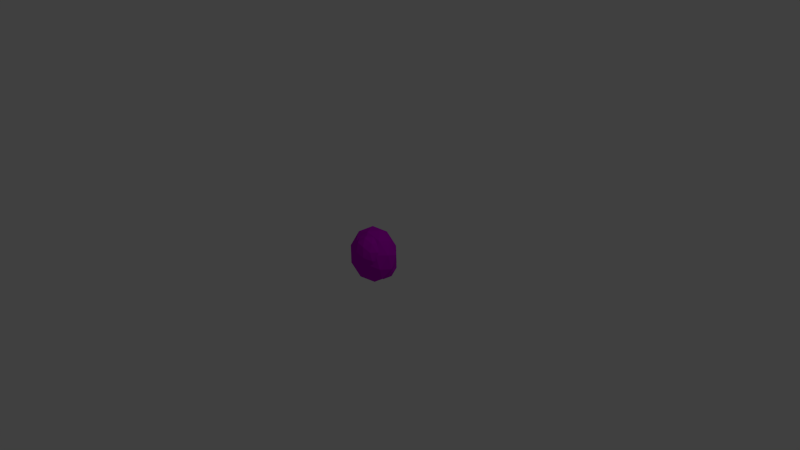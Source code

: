 # Source: spore_breath.blend  (saved by Blender 2.68.0; exported with 4.5.12 LTS)
import bpy
from mathutils import Matrix  # noqa: F401  (used for matrix-valued properties, if any)

bpy.ops.wm.read_factory_settings(use_empty=True)
scene = bpy.context.scene
scene.name = 'Scene'

# ---- collections
col_collection_1 = bpy.data.collections.new('Collection 1'); scene.collection.children.link(col_collection_1)

# ---- materials (node trees are filled in below, after node groups)
mat_fern_spore_smoke = bpy.data.materials.new('Fern_SPore_Smoke')
mat_fern_spore_smoke.alpha_threshold = 0.0
mat_fern_spore_smoke.use_transparent_shadow = False
mat_fern_spore_smoke.diffuse_color = (0.5427, 0.0, 0.6267, 1.0)
mat_fern_spore_smoke.roughness = 0.5
mat_fern_spore_smoke.line_color = (0.0, 0.0, 0.0, 1.0)

# ---- material node trees

# ---- world
world_world = bpy.data.worlds.new('World'); scene.world = world_world
world_world.color = (0.05088, 0.05088, 0.05088)
world_world.use_sun_shadow = False
world_world.sun_shadow_jitter_overblur = 0.0
world_world.cycles.sampling_method = 'MANUAL'
world_world.cycles.sample_map_resolution = 256
world_world.light_settings.ao_factor = 0.5

# ---- cameras
cam_camera = bpy.data.cameras.new('Camera')
cam_camera.clip_end = 100.0
cam_camera.lens = 35.0
cam_camera.sensor_width = 32.0
cam_camera.sensor_height = 18.0
cam_camera.ortho_scale = 7.314
cam_camera.dof.focus_distance = 0.0
cam_camera.dof.aperture_fstop = 128.0

# ---- lights
light_lamp = bpy.data.lights.new('Lamp', 'POINT')
light_lamp.transmission_factor = 0.0
light_lamp.cutoff_distance = 30.0
light_lamp.energy = 100.0
light_lamp.shadow_buffer_clip_start = 1.001
light_lamp.shadow_soft_size = 0.1
light_lamp.shadow_maximum_resolution = 0.006
light_lamp.use_absolute_resolution = True
light_lamp.cycles.use_multiple_importance_sampling = False

# ---- meshes
me_circle = bpy.data.meshes.new('Circle')
me_circle.from_pydata([(-0.04398, -0.3128, 0.04554), (-0.04119, -0.3124, 0.06422), (-0.05282, -0.3136, 0.06781), (0.0, -0.3088, -0.1018), (0.1048, -0.2977, -0.01797), (0.03654, -0.3047, -0.02029), (-0.0412, -0.3125, 0.03662), (-0.1709, -0.2627, -0.08659), (0.1383, -0.2312, -0.182), (0.1383, -0.2823, -0.02722), (0.1207, -0.2888, -0.02719), (0.137, -0.2825, -0.02785), (-0.0444, -0.3094, 0.07563), (-0.05282, -0.2118, -0.241), (-0.2238, -0.2132, 0.1009), (0.2766, -0.1623, -0.05351), (0.1721, -0.2619, -0.006412), (0.1525, -0.2717, -0.02461), (-0.05859, -0.2997, 0.09106), (-0.2238, -0.1115, -0.2079), (-0.2908, -0.1381, -0.04552), (-0.08066, -0.2468, 0.1801), (-0.08987, -0.2247, 0.2172), (-0.0657, -0.2956, 0.09243), (-0.0953, -0.2528, 0.1519), (-0.09534, -0.2655, 0.125), (0.08547, -0.08, -0.3033), (0.2353, -0.08459, -0.2079), (0.2112, -0.2226, 0.006546), (0.2384, -0.1894, 0.104), (0.2334, -0.1981, 0.04688), (-0.08987, -0.05151, -0.3082), (-0.3092, -0.03145, 0.09542), (-0.07044, -0.2306, 0.2085), (-0.06731, -0.2273, 0.2145), (-0.1911, -0.08235, 0.2498), (0.3092, 0.03145, -0.09542), (0.3092, -0.03145, 0.09542), (0.2409, -0.1795, 0.1152), (-0.1911, 0.08235, -0.2498), (-0.3092, 0.03145, -0.09542), (-0.06812, -0.2213, 0.2191), (-0.0676, -0.1971, 0.2377), (0.02167, -0.1405, 0.2784), (0.0231, -0.1404, 0.2784), (0.0, -0.1018, 0.3088), (-0.04963, -0.1793, 0.2508), (-0.06475, -0.1911, 0.2422), (0.1911, 0.08235, -0.2498), (0.01865, 0.06213, -0.3076), (-0.03219, 0.04687, -0.3086), (0.1911, -0.08235, 0.2498), (0.2086, -0.1257, 0.1971), (0.245, -0.1586, 0.121), (0.2174, -0.1218, 0.1856), (0.2415, -0.1358, 0.1399), (-0.141, 0.08745, -0.2653), (-0.1348, 0.08176, -0.2684), (-0.2766, 0.1623, 0.05351), (-0.2353, 0.08459, 0.2079), (0.06847, -0.1101, 0.279), (0.142, -0.1027, 0.2563), (0.1689, -0.1164, 0.2386), (0.1058, -0.09801, 0.2722), (-0.08547, 0.08, 0.3033), (0.1019, 0.06997, -0.28), (0.1229, 0.08929, -0.2709), (-0.039, 0.04659, -0.31), (0.04602, 0.1276, -0.3483), (0.07074, 0.05683, -0.2915), (-0.03354, 0.04603, -0.3083), (0.2908, 0.1381, 0.04552), (0.2238, 0.2132, -0.1009), (0.2238, 0.1115, 0.2079), (0.1867, -0.1139, 0.2258), (-0.04237, 0.04514, -0.3056), (-0.1605, 0.1018, -0.25), (-0.1441, 0.1083, -0.2897), (-0.2353, 0.1916, -0.1168), (0.08987, 0.05151, 0.3082), (0.1381, 0.1248, -0.2896), (0.1478, 0.1066, -0.2536), (-0.06177, 0.1451, -0.3513), (-0.03792, 0.0446, -0.3071), (0.1836, 0.1793, -0.1695), (0.1749, 0.1443, -0.2093), (-0.1691, 0.1162, -0.2387), (-0.1966, 0.1769, -0.1622), (-0.1902, 0.1366, -0.203), (-0.1383, 0.2941, -0.008835), (-0.1383, 0.2312, 0.182), (0.05282, 0.2118, 0.241), (0.1588, 0.1278, -0.2394), (-0.006527, 0.2394, -0.3517), (0.1709, 0.2627, 0.08659), (0.1836, 0.1961, -0.2205), (0.1779, 0.2172, -0.1407), (-0.1898, 0.2077, -0.141), (-0.1966, 0.1961, -0.2205), (-0.1628, 0.2506, -0.07737), (-0.1861, 0.2203, -0.1167), (0.111, 0.2274, -0.3154), (-0.124, 0.2274, -0.3154), (0.1202, 0.2763, -0.05888), (0.1517, 0.2556, -0.08694), (0.1723, 0.2617, -0.1338), (0.1761, 0.2262, -0.1234), (-0.1766, 0.2766, -0.1289), (-0.1249, 0.2816, -0.05643), (0.0, 0.3088, 0.1018), (0.04872, 0.3149, -0.2953), (-0.05907, 0.3272, -0.2825), (0.06746, 0.3073, -0.04868), (0.1534, 0.2542, -0.08807), (0.09856, 0.3383, -0.1086), (0.131, 0.3079, -0.2239), (-0.1512, 0.2946, -0.2337), (-0.112, 0.288, -0.04448), (-0.09155, 0.3189, -0.04994), (0.006385, 0.309, -0.01972), (-0.06555, 0.3015, -0.03128), (0.04207, 0.3126, -0.0333), (-0.09155, 0.3576, -0.1673), (-0.08402, 0.2974, -0.03265), (0.02388, 0.3108, -0.01912), (0.02595, 0.3696, -0.2035), (0.03804, 0.3122, -0.02949), (-0.006527, 0.3666, -0.09926), (0.05489, -0.3384, 0.02807), (0.1399, -0.3294, 0.09608), (0.02242, -0.3414, 0.1323), (0.1399, -0.2907, -0.02125), (0.1074, -0.299, 0.2113), (-0.08267, -0.2797, 0.1527), (0.2249, -0.2484, 0.05775), (-0.0003578, -0.2867, 0.2242), (0.1995, -0.2664, 0.1625), (0.05489, -0.2112, 0.2805), (0.1724, -0.1992, 0.2442), (-0.0626, -0.1992, 0.2442), (0.245, -0.1679, 0.1493), (0.1101, -0.1169, 0.2801)], [], [(0, 2, 3, 6), (3, 5, 6), (3, 4, 5), (0, 1, 2), (15, 30, 28), (15, 29, 30), (28, 16, 15), (3, 2, 7), (3, 7, 13), (3, 13, 8), (15, 37, 38, 29), (47, 46, 45), (45, 22, 47), (22, 42, 47), (46, 43, 45), (43, 44, 45), (22, 41, 42), (22, 34, 41), (20, 14, 32), (31, 19, 39), (27, 26, 48), (37, 54, 55), (55, 53, 37), (37, 51, 52, 54), (53, 38, 37), (22, 45, 35), (20, 32, 40), (31, 75, 83), (83, 70, 31), (31, 57, 75), (31, 39, 56, 57), (70, 50, 31), (27, 48, 36), (79, 73, 91), (59, 64, 90), (78, 58, 89), (71, 72, 94), (34, 22, 33), (22, 21, 33), (2, 12, 18), (12, 2, 1), (15, 8, 27), (15, 17, 9, 8), (15, 16, 17), (3, 11, 10), (3, 8, 9, 11), (10, 4, 3), (7, 14, 20), (7, 2, 14), (25, 24, 14), (14, 23, 25), (21, 22, 14, 24), (14, 2, 18, 23), (13, 19, 31), (13, 7, 19), (7, 20, 19), (8, 26, 27), (8, 13, 26), (13, 31, 26), (37, 36, 71), (37, 15, 36), (15, 27, 36), (45, 51, 79), (63, 61, 51), (51, 45, 63), (45, 60, 63), (61, 62, 51), (45, 44, 60), (52, 51, 74), (51, 62, 74), (32, 35, 59), (32, 14, 35), (14, 22, 35), (39, 40, 78), (39, 19, 40), (19, 20, 40), (48, 66, 81), (81, 92, 48), (26, 69, 65), (48, 26, 65, 66), (26, 49, 69), (49, 26, 31, 50), (51, 73, 79), (51, 37, 73), (37, 71, 73), (35, 64, 59), (35, 45, 64), (45, 79, 64), (40, 58, 78), (40, 32, 58), (32, 59, 58), (56, 39, 76), (39, 86, 76), (78, 87, 88, 39), (88, 86, 39), (78, 97, 87), (36, 72, 71), (36, 48, 72), (48, 85, 84, 72), (48, 92, 85), (84, 96, 72), (91, 94, 109), (91, 73, 94), (73, 71, 94), (90, 91, 109), (90, 64, 91), (64, 79, 91), (89, 90, 109), (89, 58, 90), (58, 59, 90), (109, 124, 119), (109, 126, 124), (89, 109, 119, 120), (109, 121, 126), (89, 123, 117), (89, 120, 123), (117, 108, 89), (99, 100, 78, 89), (89, 108, 99), (100, 97, 78), (109, 94, 112, 121), (72, 104, 103, 94), (103, 112, 94), (72, 106, 113), (113, 104, 72), (72, 96, 106), (75, 67, 83), (83, 67, 70), (82, 77, 102), (80, 68, 101), (87, 98, 88), (82, 102, 93), (80, 101, 95), (123, 118, 117), (116, 107, 122), (110, 111, 125), (105, 115, 114), (65, 80, 66), (80, 81, 66), (67, 77, 82), (77, 67, 75, 57), (77, 57, 56), (56, 76, 77), (69, 68, 80, 65), (70, 67, 50), (67, 68, 49, 50), (68, 69, 49), (67, 82, 68), (105, 106, 96), (84, 95, 105, 96), (85, 95, 84), (81, 80, 92), (80, 95, 85, 92), (102, 98, 116), (102, 77, 98), (77, 76, 86), (88, 98, 77, 86), (101, 93, 110), (101, 68, 93), (68, 82, 93), (106, 105, 113), (98, 107, 116), (97, 100, 107), (107, 98, 87, 97), (99, 107, 100), (93, 111, 110), (93, 102, 111), (102, 116, 111), (95, 115, 105), (95, 101, 115), (101, 110, 115), (126, 114, 127, 124), (114, 121, 112), (114, 126, 121), (112, 103, 114), (113, 105, 104), (105, 114, 103, 104), (127, 118, 119, 124), (118, 120, 119), (118, 123, 120), (122, 118, 127), (122, 107, 118), (108, 117, 118), (118, 107, 99, 108), (125, 122, 127), (125, 111, 122), (111, 116, 122), (114, 125, 127), (114, 115, 125), (115, 110, 125), (128, 129, 130), (136, 129, 134), (0, 6, 128, 130), (5, 128, 6), (4, 10, 131, 128), (128, 5, 4), (136, 134, 140), (135, 132, 137), (25, 133, 24), (136, 140, 138), (135, 137, 139), (63, 141, 61), (130, 132, 135), (130, 129, 132), (129, 136, 132), (131, 17, 16, 134), (16, 28, 134), (134, 129, 131), (129, 128, 131), (23, 133, 25), (130, 18, 12), (12, 1, 130), (130, 133, 23, 18), (1, 0, 130), (130, 135, 133), (131, 11, 9), (9, 17, 131), (11, 131, 10), (55, 140, 53), (140, 134, 29, 38), (38, 53, 140), (134, 30, 29), (30, 134, 28), (137, 138, 141), (137, 132, 138), (132, 136, 138), (42, 139, 47), (41, 139, 42), (133, 33, 21), (21, 24, 133), (135, 139, 41, 34), (33, 133, 135, 34), (138, 62, 61, 141), (138, 74, 62), (140, 54, 52), (74, 138, 140, 52), (54, 140, 55), (47, 139, 46), (139, 137, 43, 46), (137, 44, 43), (137, 141, 60, 44), (60, 141, 63)])
me_circle.materials.append(mat_fern_spore_smoke)
me_circle.use_remesh_preserve_volume = False
me_circle.use_remesh_preserve_attributes = False
me_circle.use_mirror_vertex_groups = False
me_circle.update()

# ---- objects
ob_circle = bpy.data.objects.new('Circle', me_circle)
ob_lamp = bpy.data.objects.new('Lamp', light_lamp)
ob_camera = bpy.data.objects.new('Camera', cam_camera)

# ---- transforms, parenting, visibility, modifiers, constraints
ob_circle.location = (0.0, 0.0, 0.0)
ob_circle.scale = (0.9993, 0.8975, 1.149)
ob_circle.lineart.crease_threshold = 0.0
ob_lamp.location = (4.076, 1.005, 5.904)
ob_lamp.rotation_euler = (0.6503, 0.05522, 1.866)
ob_lamp.lock_rotations_4d = False
ob_lamp.empty_display_type = 'ARROWS'
ob_lamp.color = (0.0, 0.0, 0.0, 0.0)
ob_lamp.lineart.crease_threshold = 0.0
ob_camera.location = (7.481, -6.508, 5.344)
ob_camera.rotation_euler = (1.109, 0.01082, 0.8149)
ob_camera.lock_rotations_4d = False
ob_camera.empty_display_type = 'ARROWS'
ob_camera.color = (0.0, 0.0, 0.0, 0.0)
ob_camera.display_type = 'WIRE'
ob_camera.lineart.crease_threshold = 0.0

# ---- collection membership
col_collection_1.objects.link(ob_circle)
col_collection_1.objects.link(ob_lamp)
col_collection_1.objects.link(ob_camera)

# ---- scene / render settings (as saved in the file)
scene.camera = ob_camera
scene.frame_start = 1; scene.frame_end = 96; scene.frame_set(60)
scene.render.engine = 'BLENDER_EEVEE_NEXT'
scene.render.image_settings.color_mode = 'RGB'
scene.render.image_settings.compression = 90
scene.render.resolution_percentage = 50
scene.render.dither_intensity = 0.0
scene.cycles.use_denoising = False
scene.cycles.samples = 10
scene.cycles.sampling_pattern = 'TABULATED_SOBOL'
scene.cycles.light_sampling_threshold = 0.0
scene.cycles.use_adaptive_sampling = False
scene.cycles.use_light_tree = False
scene.cycles.blur_glossy = 0.0
scene.cycles.volume_bounces = 1
scene.cycles.pixel_filter_type = 'GAUSSIAN'
scene.cycles.sample_clamp_indirect = 0.0
scene.view_settings.view_transform = 'Standard'
bpy.context.view_layer.update()
